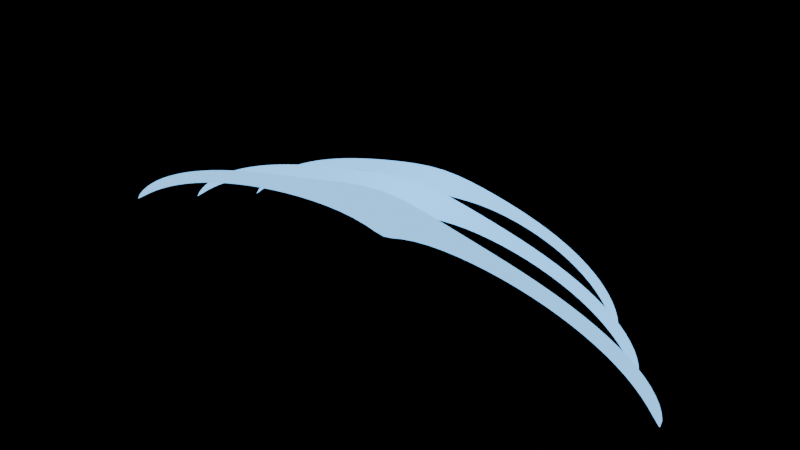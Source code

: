 # Source: slash.blend  (saved by Blender 5.2.44; exported with 4.5.12 LTS)
import bpy
from mathutils import Matrix  # noqa: F401  (used for matrix-valued properties, if any)

bpy.ops.wm.read_factory_settings(use_empty=True)
scene = bpy.context.scene
scene.name = 'Scene'

# ---- materials (node trees are filled in below, after node groups)
mat_qi_silver_cyan = bpy.data.materials.new('qi_silver_cyan')
mat_qi_silver_cyan.diffuse_color = (0.2, 0.72, 1.0, 0.7)

# ---- material node trees
mat_qi_silver_cyan.use_nodes = True; mat_qi_silver_cyan.node_tree.nodes.clear()
_N = mat_qi_silver_cyan.node_tree.nodes; _L = mat_qi_silver_cyan.node_tree.links
n0 = _N.new('ShaderNodeBsdfPrincipled'); n0.name = 'Principled BSDF'; n0.location = (-200, 100)
n0.inputs[0].default_value = (0.2, 0.72, 1.0, 1.0)
n0.inputs[10].default_value = 0.005
n0.inputs[27].default_value = (0.2, 0.55, 1.0, 1.0)
n0.inputs[28].default_value = 1.7
n1 = _N.new('ShaderNodeOutputMaterial'); n1.name = 'Material Output'; n1.location = (200, 100)
_L.new(n0.outputs[0], n1.inputs[0])
n1.is_active_output = True

# ---- meshes
me_slash = bpy.data.meshes.new('slash')
me_slash.from_pydata([(-0.2411, 0.006799, -0.01478), (-0.2418, 0.006799, -0.01482), (-0.2355, 0.009085, -0.01123), (-0.2417, 0.009085, -0.01152), (-0.2302, 0.01134, -0.007826), (-0.2397, 0.01134, -0.008152), (-0.2243, 0.01356, -0.004537), (-0.2367, 0.01356, -0.004789), (-0.2178, 0.01573, -0.00136), (-0.2327, 0.01573, -0.001454), (-0.2107, 0.01785, 0.0017), (-0.2279, 0.01785, 0.001839), (-0.2029, 0.0199, 0.004634), (-0.2222, 0.0199, 0.005074), (-0.1945, 0.02189, 0.007433), (-0.2156, 0.02189, 0.008242), (-0.1854, 0.02381, 0.01009), (-0.2083, 0.02381, 0.01133), (-0.1758, 0.02564, 0.01258), (-0.2003, 0.02564, 0.01434), (-0.1656, 0.02739, 0.01491), (-0.1916, 0.02739, 0.01725), (-0.1548, 0.02904, 0.01706), (-0.1821, 0.02904, 0.02006), (-0.1436, 0.03059, 0.01901), (-0.1721, 0.03059, 0.02278), (-0.1319, 0.03204, 0.02074), (-0.1614, 0.03204, 0.02539), (-0.1197, 0.03339, 0.02225), (-0.1502, 0.03339, 0.02791), (-0.1072, 0.03461, 0.0235), (-0.1384, 0.03461, 0.03034), (-0.09436, 0.03572, 0.02447), (-0.1261, 0.03572, 0.0327), (-0.08126, 0.03671, 0.02511), (-0.1133, 0.03671, 0.03502), (-0.06799, 0.03757, 0.02538), (-0.1, 0.03757, 0.03734), (-0.05467, 0.03831, 0.02519), (-0.08623, 0.03831, 0.03974), (-0.04149, 0.03892, 0.02444), (-0.07181, 0.03892, 0.04231), (-0.02877, 0.03939, 0.02299), (-0.05654, 0.03939, 0.04518), (-0.01713, 0.03973, 0.02078), (-0.0399, 0.03973, 0.0484), (-0.007475, 0.03993, 0.01826), (-0.02109, 0.03993, 0.05153), (-2.642e-17, 0.04, 0.017), (-8.238e-17, 0.04, 0.053), (0.007475, 0.03993, 0.01826), (0.02109, 0.03993, 0.05153), (0.01713, 0.03973, 0.02078), (0.0399, 0.03973, 0.0484), (0.02877, 0.03939, 0.02299), (0.05654, 0.03939, 0.04518), (0.04149, 0.03892, 0.02444), (0.07181, 0.03892, 0.04231), (0.05467, 0.03831, 0.02519), (0.08623, 0.03831, 0.03974), (0.06799, 0.03757, 0.02538), (0.1, 0.03757, 0.03734), (0.08126, 0.03671, 0.02511), (0.1133, 0.03671, 0.03502), (0.09436, 0.03572, 0.02447), (0.1261, 0.03572, 0.0327), (0.1072, 0.03461, 0.0235), (0.1384, 0.03461, 0.03034), (0.1197, 0.03339, 0.02225), (0.1502, 0.03339, 0.02791), (0.1319, 0.03204, 0.02074), (0.1614, 0.03204, 0.02539), (0.1436, 0.03059, 0.01901), (0.1721, 0.03059, 0.02278), (0.1548, 0.02904, 0.01706), (0.1821, 0.02904, 0.02006), (0.1656, 0.02739, 0.01491), (0.1916, 0.02739, 0.01725), (0.1758, 0.02564, 0.01258), (0.2003, 0.02564, 0.01434), (0.1854, 0.02381, 0.01009), (0.2083, 0.02381, 0.01133), (0.1945, 0.02189, 0.007433), (0.2156, 0.02189, 0.008242), (0.2029, 0.0199, 0.004634), (0.2222, 0.0199, 0.005074), (0.2107, 0.01785, 0.0017), (0.2279, 0.01785, 0.001839), (0.2178, 0.01573, -0.00136), (0.2327, 0.01573, -0.001454), (0.2243, 0.01356, -0.004537), (0.2367, 0.01356, -0.004789), (0.2302, 0.01134, -0.007826), (0.2397, 0.01134, -0.008152), (0.2355, 0.009085, -0.01123), (0.2417, 0.009085, -0.01152), (0.2411, 0.006799, -0.01478), (0.2418, 0.006799, -0.01482), (-0.2067, 0.0418, -0.01478), (-0.2072, 0.0418, -0.01482), (-0.2021, 0.04409, -0.01124), (-0.2069, 0.04409, -0.0115), (-0.1977, 0.04634, -0.007841), (-0.2051, 0.04634, -0.008137), (-0.1927, 0.04856, -0.004549), (-0.2024, 0.04856, -0.004777), (-0.1873, 0.05073, -0.001365), (-0.1989, 0.05073, -0.001449), (-0.1812, 0.05285, 0.001706), (-0.1946, 0.05285, 0.001832), (-0.1747, 0.0549, 0.004655), (-0.1897, 0.0549, 0.005054), (-0.1675, 0.05689, 0.007471), (-0.184, 0.05689, 0.008205), (-0.1599, 0.05881, 0.01014), (-0.1777, 0.05881, 0.01127), (-0.1517, 0.06064, 0.01266), (-0.1707, 0.06064, 0.01425), (-0.143, 0.06239, 0.01502), (-0.1631, 0.06239, 0.01714), (-0.1338, 0.06404, 0.0172), (-0.155, 0.06404, 0.01992), (-0.1242, 0.06559, 0.01918), (-0.1463, 0.06559, 0.0226), (-0.1143, 0.06704, 0.02097), (-0.1371, 0.06704, 0.02517), (-0.1039, 0.06839, 0.02253), (-0.1274, 0.06839, 0.02763), (-0.09322, 0.06961, 0.02384), (-0.1173, 0.06961, 0.03), (-0.08228, 0.07072, 0.02489), (-0.1067, 0.07072, 0.03228), (-0.07112, 0.07171, 0.02564), (-0.09566, 0.07171, 0.03449), (-0.05982, 0.07257, 0.02605), (-0.0842, 0.07257, 0.03667), (-0.04848, 0.07331, 0.02607), (-0.07229, 0.07331, 0.03886), (-0.03728, 0.07392, 0.02562), (-0.05984, 0.07392, 0.04113), (-0.02645, 0.07439, 0.02466), (-0.04667, 0.07439, 0.04351), (-0.01641, 0.07473, 0.02322), (-0.03248, 0.07473, 0.04596), (-0.007615, 0.07493, 0.02171), (-0.01687, 0.07493, 0.04809), (-2.798e-17, 0.075, 0.021), (-6.528e-17, 0.075, 0.049), (0.007615, 0.07493, 0.02171), (0.01687, 0.07493, 0.04809), (0.01641, 0.07473, 0.02322), (0.03248, 0.07473, 0.04596), (0.02645, 0.07439, 0.02466), (0.04667, 0.07439, 0.04351), (0.03728, 0.07392, 0.02562), (0.05984, 0.07392, 0.04113), (0.04848, 0.07331, 0.02607), (0.07229, 0.07331, 0.03886), (0.05982, 0.07257, 0.02605), (0.0842, 0.07257, 0.03667), (0.07112, 0.07171, 0.02564), (0.09566, 0.07171, 0.03449), (0.08228, 0.07072, 0.02489), (0.1067, 0.07072, 0.03228), (0.09322, 0.06961, 0.02384), (0.1173, 0.06961, 0.03), (0.1039, 0.06839, 0.02253), (0.1274, 0.06839, 0.02763), (0.1143, 0.06704, 0.02097), (0.1371, 0.06704, 0.02517), (0.1242, 0.06559, 0.01918), (0.1463, 0.06559, 0.0226), (0.1338, 0.06404, 0.0172), (0.155, 0.06404, 0.01992), (0.143, 0.06239, 0.01502), (0.1631, 0.06239, 0.01714), (0.1517, 0.06064, 0.01266), (0.1707, 0.06064, 0.01425), (0.1599, 0.05881, 0.01014), (0.1777, 0.05881, 0.01127), (0.1675, 0.05689, 0.007471), (0.184, 0.05689, 0.008205), (0.1747, 0.0549, 0.004655), (0.1897, 0.0549, 0.005054), (0.1812, 0.05285, 0.001706), (0.1946, 0.05285, 0.001832), (0.1873, 0.05073, -0.001365), (0.1989, 0.05073, -0.001449), (0.1927, 0.04856, -0.004549), (0.2024, 0.04856, -0.004777), (0.1977, 0.04634, -0.007841), (0.2051, 0.04634, -0.008137), (0.2021, 0.04409, -0.01124), (0.2069, 0.04409, -0.0115), (0.2067, 0.0418, -0.01478), (0.2072, 0.0418, -0.01482), (-0.1723, 0.0768, -0.01479), (-0.1726, 0.0768, -0.01482), (-0.1687, 0.07909, -0.01126), (-0.1721, 0.07909, -0.01149), (-0.1652, 0.08134, -0.007862), (-0.1705, 0.08134, -0.008115), (-0.1612, 0.08356, -0.004565), (-0.1681, 0.08356, -0.004761), (-0.1567, 0.08573, -0.001371), (-0.1651, 0.08573, -0.001443), (-0.1518, 0.08785, 0.001715), (-0.1614, 0.08785, 0.001823), (-0.1464, 0.0899, 0.004683), (-0.1572, 0.0899, 0.005025), (-0.1406, 0.09189, 0.007523), (-0.1523, 0.09189, 0.008152), (-0.1343, 0.09381, 0.01023), (-0.147, 0.09381, 0.01119), (-0.1275, 0.09564, 0.01278), (-0.1411, 0.09564, 0.01414), (-0.1204, 0.09739, 0.01517), (-0.1347, 0.09739, 0.01699), (-0.1128, 0.09904, 0.0174), (-0.1279, 0.09904, 0.01972), (-0.1049, 0.1006, 0.01944), (-0.1206, 0.1006, 0.02235), (-0.09663, 0.102, 0.02128), (-0.1129, 0.102, 0.02485), (-0.08807, 0.1034, 0.02291), (-0.1047, 0.1034, 0.02724), (-0.07923, 0.1046, 0.02432), (-0.09619, 0.1046, 0.02952), (-0.07017, 0.1057, 0.02548), (-0.0873, 0.1057, 0.03169), (-0.06094, 0.1067, 0.02637), (-0.07804, 0.1067, 0.03377), (-0.05159, 0.1076, 0.02696), (-0.06843, 0.1076, 0.03576), (-0.04221, 0.1083, 0.02723), (-0.05843, 0.1083, 0.0377), (-0.03292, 0.1089, 0.02715), (-0.04801, 0.1089, 0.0396), (-0.02389, 0.1094, 0.02672), (-0.03705, 0.1094, 0.04145), (-0.01532, 0.1097, 0.02602), (-0.02542, 0.1097, 0.04316), (-0.0074, 0.1099, 0.02531), (-0.013, 0.1099, 0.04448), (-2.776e-17, 0.11, 0.025), (-4.996e-17, 0.11, 0.045), (0.0074, 0.1099, 0.02531), (0.013, 0.1099, 0.04448), (0.01532, 0.1097, 0.02602), (0.02542, 0.1097, 0.04316), (0.02389, 0.1094, 0.02672), (0.03705, 0.1094, 0.04145), (0.03292, 0.1089, 0.02715), (0.04801, 0.1089, 0.0396), (0.04221, 0.1083, 0.02723), (0.05843, 0.1083, 0.0377), (0.05159, 0.1076, 0.02696), (0.06843, 0.1076, 0.03576), (0.06094, 0.1067, 0.02637), (0.07804, 0.1067, 0.03377), (0.07017, 0.1057, 0.02548), (0.0873, 0.1057, 0.03169), (0.07923, 0.1046, 0.02432), (0.09619, 0.1046, 0.02952), (0.08807, 0.1034, 0.02291), (0.1047, 0.1034, 0.02724), (0.09663, 0.102, 0.02128), (0.1129, 0.102, 0.02485), (0.1049, 0.1006, 0.01944), (0.1206, 0.1006, 0.02235), (0.1128, 0.09904, 0.0174), (0.1279, 0.09904, 0.01972), (0.1204, 0.09739, 0.01517), (0.1347, 0.09739, 0.01699), (0.1275, 0.09564, 0.01278), (0.1411, 0.09564, 0.01414), (0.1343, 0.09381, 0.01023), (0.147, 0.09381, 0.01119), (0.1406, 0.09189, 0.007523), (0.1523, 0.09189, 0.008152), (0.1464, 0.0899, 0.004683), (0.1572, 0.0899, 0.005025), (0.1518, 0.08785, 0.001715), (0.1614, 0.08785, 0.001823), (0.1567, 0.08573, -0.001371), (0.1651, 0.08573, -0.001443), (0.1612, 0.08356, -0.004565), (0.1681, 0.08356, -0.004761), (0.1652, 0.08134, -0.007862), (0.1705, 0.08134, -0.008115), (0.1687, 0.07909, -0.01126), (0.1721, 0.07909, -0.01149), (0.1723, 0.0768, -0.01479), (0.1726, 0.0768, -0.01482)], [], [(0, 1, 3, 2), (2, 3, 5, 4), (4, 5, 7, 6), (6, 7, 9, 8), (8, 9, 11, 10), (10, 11, 13, 12), (12, 13, 15, 14), (14, 15, 17, 16), (16, 17, 19, 18), (18, 19, 21, 20), (20, 21, 23, 22), (22, 23, 25, 24), (24, 25, 27, 26), (26, 27, 29, 28), (28, 29, 31, 30), (30, 31, 33, 32), (32, 33, 35, 34), (34, 35, 37, 36), (36, 37, 39, 38), (38, 39, 41, 40), (40, 41, 43, 42), (42, 43, 45, 44), (44, 45, 47, 46), (46, 47, 49, 48), (48, 49, 51, 50), (50, 51, 53, 52), (52, 53, 55, 54), (54, 55, 57, 56), (56, 57, 59, 58), (58, 59, 61, 60), (60, 61, 63, 62), (62, 63, 65, 64), (64, 65, 67, 66), (66, 67, 69, 68), (68, 69, 71, 70), (70, 71, 73, 72), (72, 73, 75, 74), (74, 75, 77, 76), (76, 77, 79, 78), (78, 79, 81, 80), (80, 81, 83, 82), (82, 83, 85, 84), (84, 85, 87, 86), (86, 87, 89, 88), (88, 89, 91, 90), (90, 91, 93, 92), (92, 93, 95, 94), (94, 95, 97, 96), (98, 99, 101, 100), (100, 101, 103, 102), (102, 103, 105, 104), (104, 105, 107, 106), (106, 107, 109, 108), (108, 109, 111, 110), (110, 111, 113, 112), (112, 113, 115, 114), (114, 115, 117, 116), (116, 117, 119, 118), (118, 119, 121, 120), (120, 121, 123, 122), (122, 123, 125, 124), (124, 125, 127, 126), (126, 127, 129, 128), (128, 129, 131, 130), (130, 131, 133, 132), (132, 133, 135, 134), (134, 135, 137, 136), (136, 137, 139, 138), (138, 139, 141, 140), (140, 141, 143, 142), (142, 143, 145, 144), (144, 145, 147, 146), (146, 147, 149, 148), (148, 149, 151, 150), (150, 151, 153, 152), (152, 153, 155, 154), (154, 155, 157, 156), (156, 157, 159, 158), (158, 159, 161, 160), (160, 161, 163, 162), (162, 163, 165, 164), (164, 165, 167, 166), (166, 167, 169, 168), (168, 169, 171, 170), (170, 171, 173, 172), (172, 173, 175, 174), (174, 175, 177, 176), (176, 177, 179, 178), (178, 179, 181, 180), (180, 181, 183, 182), (182, 183, 185, 184), (184, 185, 187, 186), (186, 187, 189, 188), (188, 189, 191, 190), (190, 191, 193, 192), (192, 193, 195, 194), (196, 197, 199, 198), (198, 199, 201, 200), (200, 201, 203, 202), (202, 203, 205, 204), (204, 205, 207, 206), (206, 207, 209, 208), (208, 209, 211, 210), (210, 211, 213, 212), (212, 213, 215, 214), (214, 215, 217, 216), (216, 217, 219, 218), (218, 219, 221, 220), (220, 221, 223, 222), (222, 223, 225, 224), (224, 225, 227, 226), (226, 227, 229, 228), (228, 229, 231, 230), (230, 231, 233, 232), (232, 233, 235, 234), (234, 235, 237, 236), (236, 237, 239, 238), (238, 239, 241, 240), (240, 241, 243, 242), (242, 243, 245, 244), (244, 245, 247, 246), (246, 247, 249, 248), (248, 249, 251, 250), (250, 251, 253, 252), (252, 253, 255, 254), (254, 255, 257, 256), (256, 257, 259, 258), (258, 259, 261, 260), (260, 261, 263, 262), (262, 263, 265, 264), (264, 265, 267, 266), (266, 267, 269, 268), (268, 269, 271, 270), (270, 271, 273, 272), (272, 273, 275, 274), (274, 275, 277, 276), (276, 277, 279, 278), (278, 279, 281, 280), (280, 281, 283, 282), (282, 283, 285, 284), (284, 285, 287, 286), (286, 287, 289, 288), (288, 289, 291, 290), (290, 291, 293, 292)])
_uv = me_slash.uv_layers.new(name='qi_uv')
_uv.uv.foreach_set('vector', [0.0, 0.0, 0.0, 1.0, 0.02083, 1.0, 0.02083, 0.0, 0.02083, 0.0, 0.02083, 1.0, 0.04167, 1.0, 0.04167, 0.0, 0.04167, 0.0, 0.04167, 1.0, 0.0625, 1.0, 0.0625, 0.0, 0.0625, 0.0, 0.0625, 1.0, 0.08333, 1.0, 0.08333, 0.0, 0.08333, 0.0, 0.08333, 1.0, 0.1042, 1.0, 0.1042, 0.0, 0.1042, 0.0, 0.1042, 1.0, 0.125, 1.0, 0.125, 0.0, 0.125, 0.0, 0.125, 1.0, 0.1458, 1.0, 0.1458, 0.0, 0.1458, 0.0, 0.1458, 1.0, 0.1667, 1.0, 0.1667, 0.0, 0.1667, 0.0, 0.1667, 1.0, 0.1875, 1.0, 0.1875, 0.0, 0.1875, 0.0, 0.1875, 1.0, 0.2083, 1.0, 0.2083, 0.0, 0.2083, 0.0, 0.2083, 1.0, 0.2292, 1.0, 0.2292, 0.0, 0.2292, 0.0, 0.2292, 1.0, 0.25, 1.0, 0.25, 0.0, 0.25, 0.0, 0.25, 1.0, 0.2708, 1.0, 0.2708, 0.0, 0.2708, 0.0, 0.2708, 1.0, 0.2917, 1.0, 0.2917, 0.0, 0.2917, 0.0, 0.2917, 1.0, 0.3125, 1.0, 0.3125, 0.0, 0.3125, 0.0, 0.3125, 1.0, 0.3333, 1.0, 0.3333, 0.0, 0.3333, 0.0, 0.3333, 1.0, 0.3542, 1.0, 0.3542, 0.0, 0.3542, 0.0, 0.3542, 1.0, 0.375, 1.0, 0.375, 0.0, 0.375, 0.0, 0.375, 1.0, 0.3958, 1.0, 0.3958, 0.0, 0.3958, 0.0, 0.3958, 1.0, 0.4167, 1.0, 0.4167, 0.0, 0.4167, 0.0, 0.4167, 1.0, 0.4375, 1.0, 0.4375, 0.0, 0.4375, 0.0, 0.4375, 1.0, 0.4583, 1.0, 0.4583, 0.0, 0.4583, 0.0, 0.4583, 1.0, 0.4792, 1.0, 0.4792, 0.0, 0.4792, 0.0, 0.4792, 1.0, 0.5, 1.0, 0.5, 0.0, 0.5, 0.0, 0.5, 1.0, 0.5208, 1.0, 0.5208, 0.0, 0.5208, 0.0, 0.5208, 1.0, 0.5417, 1.0, 0.5417, 0.0, 0.5417, 0.0, 0.5417, 1.0, 0.5625, 1.0, 0.5625, 0.0, 0.5625, 0.0, 0.5625, 1.0, 0.5833, 1.0, 0.5833, 0.0, 0.5833, 0.0, 0.5833, 1.0, 0.6042, 1.0, 0.6042, 0.0, 0.6042, 0.0, 0.6042, 1.0, 0.625, 1.0, 0.625, 0.0, 0.625, 0.0, 0.625, 1.0, 0.6458, 1.0, 0.6458, 0.0, 0.6458, 0.0, 0.6458, 1.0, 0.6667, 1.0, 0.6667, 0.0, 0.6667, 0.0, 0.6667, 1.0, 0.6875, 1.0, 0.6875, 0.0, 0.6875, 0.0, 0.6875, 1.0, 0.7083, 1.0, 0.7083, 0.0, 0.7083, 0.0, 0.7083, 1.0, 0.7292, 1.0, 0.7292, 0.0, 0.7292, 0.0, 0.7292, 1.0, 0.75, 1.0, 0.75, 0.0, 0.75, 0.0, 0.75, 1.0, 0.7708, 1.0, 0.7708, 0.0, 0.7708, 0.0, 0.7708, 1.0, 0.7917, 1.0, 0.7917, 0.0, 0.7917, 0.0, 0.7917, 1.0, 0.8125, 1.0, 0.8125, 0.0, 0.8125, 0.0, 0.8125, 1.0, 0.8333, 1.0, 0.8333, 0.0, 0.8333, 0.0, 0.8333, 1.0, 0.8542, 1.0, 0.8542, 0.0, 0.8542, 0.0, 0.8542, 1.0, 0.875, 1.0, 0.875, 0.0, 0.875, 0.0, 0.875, 1.0, 0.8958, 1.0, 0.8958, 0.0, 0.8958, 0.0, 0.8958, 1.0, 0.9167, 1.0, 0.9167, 0.0, 0.9167, 0.0, 0.9167, 1.0, 0.9375, 1.0, 0.9375, 0.0, 0.9375, 0.0, 0.9375, 1.0, 0.9583, 1.0, 0.9583, 0.0, 0.9583, 0.0, 0.9583, 1.0, 0.9792, 1.0, 0.9792, 0.0, 0.9792, 0.0, 0.9792, 1.0, 1.0, 1.0, 1.0, 0.0, 0.0, 0.0, 0.0, 1.0, 0.02083, 1.0, 0.02083, 0.0, 0.02083, 0.0, 0.02083, 1.0, 0.04167, 1.0, 0.04167, 0.0, 0.04167, 0.0, 0.04167, 1.0, 0.0625, 1.0, 0.0625, 0.0, 0.0625, 0.0, 0.0625, 1.0, 0.08333, 1.0, 0.08333, 0.0, 0.08333, 0.0, 0.08333, 1.0, 0.1042, 1.0, 0.1042, 0.0, 0.1042, 0.0, 0.1042, 1.0, 0.125, 1.0, 0.125, 0.0, 0.125, 0.0, 0.125, 1.0, 0.1458, 1.0, 0.1458, 0.0, 0.1458, 0.0, 0.1458, 1.0, 0.1667, 1.0, 0.1667, 0.0, 0.1667, 0.0, 0.1667, 1.0, 0.1875, 1.0, 0.1875, 0.0, 0.1875, 0.0, 0.1875, 1.0, 0.2083, 1.0, 0.2083, 0.0, 0.2083, 0.0, 0.2083, 1.0, 0.2292, 1.0, 0.2292, 0.0, 0.2292, 0.0, 0.2292, 1.0, 0.25, 1.0, 0.25, 0.0, 0.25, 0.0, 0.25, 1.0, 0.2708, 1.0, 0.2708, 0.0, 0.2708, 0.0, 0.2708, 1.0, 0.2917, 1.0, 0.2917, 0.0, 0.2917, 0.0, 0.2917, 1.0, 0.3125, 1.0, 0.3125, 0.0, 0.3125, 0.0, 0.3125, 1.0, 0.3333, 1.0, 0.3333, 0.0, 0.3333, 0.0, 0.3333, 1.0, 0.3542, 1.0, 0.3542, 0.0, 0.3542, 0.0, 0.3542, 1.0, 0.375, 1.0, 0.375, 0.0, 0.375, 0.0, 0.375, 1.0, 0.3958, 1.0, 0.3958, 0.0, 0.3958, 0.0, 0.3958, 1.0, 0.4167, 1.0, 0.4167, 0.0, 0.4167, 0.0, 0.4167, 1.0, 0.4375, 1.0, 0.4375, 0.0, 0.4375, 0.0, 0.4375, 1.0, 0.4583, 1.0, 0.4583, 0.0, 0.4583, 0.0, 0.4583, 1.0, 0.4792, 1.0, 0.4792, 0.0, 0.4792, 0.0, 0.4792, 1.0, 0.5, 1.0, 0.5, 0.0, 0.5, 0.0, 0.5, 1.0, 0.5208, 1.0, 0.5208, 0.0, 0.5208, 0.0, 0.5208, 1.0, 0.5417, 1.0, 0.5417, 0.0, 0.5417, 0.0, 0.5417, 1.0, 0.5625, 1.0, 0.5625, 0.0, 0.5625, 0.0, 0.5625, 1.0, 0.5833, 1.0, 0.5833, 0.0, 0.5833, 0.0, 0.5833, 1.0, 0.6042, 1.0, 0.6042, 0.0, 0.6042, 0.0, 0.6042, 1.0, 0.625, 1.0, 0.625, 0.0, 0.625, 0.0, 0.625, 1.0, 0.6458, 1.0, 0.6458, 0.0, 0.6458, 0.0, 0.6458, 1.0, 0.6667, 1.0, 0.6667, 0.0, 0.6667, 0.0, 0.6667, 1.0, 0.6875, 1.0, 0.6875, 0.0, 0.6875, 0.0, 0.6875, 1.0, 0.7083, 1.0, 0.7083, 0.0, 0.7083, 0.0, 0.7083, 1.0, 0.7292, 1.0, 0.7292, 0.0, 0.7292, 0.0, 0.7292, 1.0, 0.75, 1.0, 0.75, 0.0, 0.75, 0.0, 0.75, 1.0, 0.7708, 1.0, 0.7708, 0.0, 0.7708, 0.0, 0.7708, 1.0, 0.7917, 1.0, 0.7917, 0.0, 0.7917, 0.0, 0.7917, 1.0, 0.8125, 1.0, 0.8125, 0.0, 0.8125, 0.0, 0.8125, 1.0, 0.8333, 1.0, 0.8333, 0.0, 0.8333, 0.0, 0.8333, 1.0, 0.8542, 1.0, 0.8542, 0.0, 0.8542, 0.0, 0.8542, 1.0, 0.875, 1.0, 0.875, 0.0, 0.875, 0.0, 0.875, 1.0, 0.8958, 1.0, 0.8958, 0.0, 0.8958, 0.0, 0.8958, 1.0, 0.9167, 1.0, 0.9167, 0.0, 0.9167, 0.0, 0.9167, 1.0, 0.9375, 1.0, 0.9375, 0.0, 0.9375, 0.0, 0.9375, 1.0, 0.9583, 1.0, 0.9583, 0.0, 0.9583, 0.0, 0.9583, 1.0, 0.9792, 1.0, 0.9792, 0.0, 0.9792, 0.0, 0.9792, 1.0, 1.0, 1.0, 1.0, 0.0, 0.0, 0.0, 0.0, 1.0, 0.02083, 1.0, 0.02083, 0.0, 0.02083, 0.0, 0.02083, 1.0, 0.04167, 1.0, 0.04167, 0.0, 0.04167, 0.0, 0.04167, 1.0, 0.0625, 1.0, 0.0625, 0.0, 0.0625, 0.0, 0.0625, 1.0, 0.08333, 1.0, 0.08333, 0.0, 0.08333, 0.0, 0.08333, 1.0, 0.1042, 1.0, 0.1042, 0.0, 0.1042, 0.0, 0.1042, 1.0, 0.125, 1.0, 0.125, 0.0, 0.125, 0.0, 0.125, 1.0, 0.1458, 1.0, 0.1458, 0.0, 0.1458, 0.0, 0.1458, 1.0, 0.1667, 1.0, 0.1667, 0.0, 0.1667, 0.0, 0.1667, 1.0, 0.1875, 1.0, 0.1875, 0.0, 0.1875, 0.0, 0.1875, 1.0, 0.2083, 1.0, 0.2083, 0.0, 0.2083, 0.0, 0.2083, 1.0, 0.2292, 1.0, 0.2292, 0.0, 0.2292, 0.0, 0.2292, 1.0, 0.25, 1.0, 0.25, 0.0, 0.25, 0.0, 0.25, 1.0, 0.2708, 1.0, 0.2708, 0.0, 0.2708, 0.0, 0.2708, 1.0, 0.2917, 1.0, 0.2917, 0.0, 0.2917, 0.0, 0.2917, 1.0, 0.3125, 1.0, 0.3125, 0.0, 0.3125, 0.0, 0.3125, 1.0, 0.3333, 1.0, 0.3333, 0.0, 0.3333, 0.0, 0.3333, 1.0, 0.3542, 1.0, 0.3542, 0.0, 0.3542, 0.0, 0.3542, 1.0, 0.375, 1.0, 0.375, 0.0, 0.375, 0.0, 0.375, 1.0, 0.3958, 1.0, 0.3958, 0.0, 0.3958, 0.0, 0.3958, 1.0, 0.4167, 1.0, 0.4167, 0.0, 0.4167, 0.0, 0.4167, 1.0, 0.4375, 1.0, 0.4375, 0.0, 0.4375, 0.0, 0.4375, 1.0, 0.4583, 1.0, 0.4583, 0.0, 0.4583, 0.0, 0.4583, 1.0, 0.4792, 1.0, 0.4792, 0.0, 0.4792, 0.0, 0.4792, 1.0, 0.5, 1.0, 0.5, 0.0, 0.5, 0.0, 0.5, 1.0, 0.5208, 1.0, 0.5208, 0.0, 0.5208, 0.0, 0.5208, 1.0, 0.5417, 1.0, 0.5417, 0.0, 0.5417, 0.0, 0.5417, 1.0, 0.5625, 1.0, 0.5625, 0.0, 0.5625, 0.0, 0.5625, 1.0, 0.5833, 1.0, 0.5833, 0.0, 0.5833, 0.0, 0.5833, 1.0, 0.6042, 1.0, 0.6042, 0.0, 0.6042, 0.0, 0.6042, 1.0, 0.625, 1.0, 0.625, 0.0, 0.625, 0.0, 0.625, 1.0, 0.6458, 1.0, 0.6458, 0.0, 0.6458, 0.0, 0.6458, 1.0, 0.6667, 1.0, 0.6667, 0.0, 0.6667, 0.0, 0.6667, 1.0, 0.6875, 1.0, 0.6875, 0.0, 0.6875, 0.0, 0.6875, 1.0, 0.7083, 1.0, 0.7083, 0.0, 0.7083, 0.0, 0.7083, 1.0, 0.7292, 1.0, 0.7292, 0.0, 0.7292, 0.0, 0.7292, 1.0, 0.75, 1.0, 0.75, 0.0, 0.75, 0.0, 0.75, 1.0, 0.7708, 1.0, 0.7708, 0.0, 0.7708, 0.0, 0.7708, 1.0, 0.7917, 1.0, 0.7917, 0.0, 0.7917, 0.0, 0.7917, 1.0, 0.8125, 1.0, 0.8125, 0.0, 0.8125, 0.0, 0.8125, 1.0, 0.8333, 1.0, 0.8333, 0.0, 0.8333, 0.0, 0.8333, 1.0, 0.8542, 1.0, 0.8542, 0.0, 0.8542, 0.0, 0.8542, 1.0, 0.875, 1.0, 0.875, 0.0, 0.875, 0.0, 0.875, 1.0, 0.8958, 1.0, 0.8958, 0.0, 0.8958, 0.0, 0.8958, 1.0, 0.9167, 1.0, 0.9167, 0.0, 0.9167, 0.0, 0.9167, 1.0, 0.9375, 1.0, 0.9375, 0.0, 0.9375, 0.0, 0.9375, 1.0, 0.9583, 1.0, 0.9583, 0.0, 0.9583, 0.0, 0.9583, 1.0, 0.9792, 1.0, 0.9792, 0.0, 0.9792, 0.0, 0.9792, 1.0, 1.0, 1.0, 1.0, 0.0])
me_slash.materials.append(mat_qi_silver_cyan)
me_slash.update()

# ---- objects
ob_slash = bpy.data.objects.new('slash', me_slash)

# ---- transforms, parenting, visibility, modifiers, constraints
ob_slash.location = (0.0, 0.0, 0.0)

# ---- collection membership
scene.collection.objects.link(ob_slash)

# ---- scene / render settings (as saved in the file)
scene.frame_start = 1; scene.frame_end = 250; scene.frame_set(1)
scene.render.engine = 'BLENDER_EEVEE_NEXT'
scene.render.bake_bias = 0.0
scene.render.bake_samples = 0
scene.render.compositor_device = 'GPU'
scene.eevee.use_volume_custom_range = False
scene.eevee.fast_gi_thickness_near = 0.1
scene.eevee.fast_gi_thickness_far = 0.0
scene.eevee.ray_tracing_options.screen_trace_thickness = 0.1
bpy.context.view_layer.update()

# ---- added for rendering (the .blend has no active camera): camera
cam_auto = bpy.data.cameras.new('AutoCamera')
cam_auto.lens = 50.0
cam_auto.sensor_width = 36.0
cam_auto.clip_end = 1000.0
ob_auto_camera = bpy.data.objects.new('AutoCamera', cam_auto)
scene.collection.objects.link(ob_auto_camera)
ob_auto_camera.location = (0.46171, -0.495652, 0.388457)
ob_auto_camera.rotation_euler = (1.09748, -7.21219e-08, 0.694738)
scene.camera = ob_auto_camera
bpy.context.view_layer.update()
